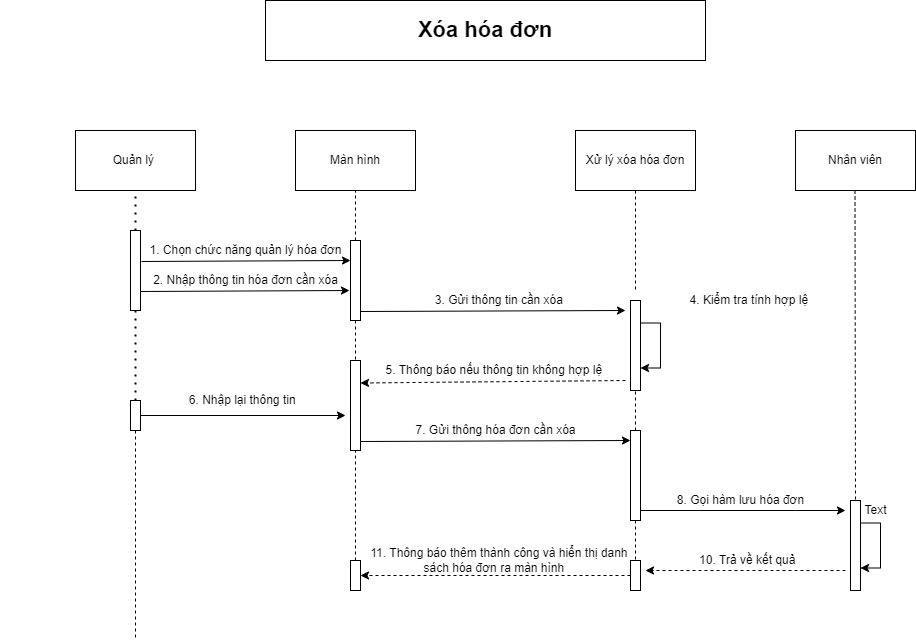

The diagram above was exported from draw.io. Its source (the exported page's mxGraphModel, read from the mxfile embedded in the PNG):
<mxGraphModel dx="1888" dy="649" grid="1" gridSize="10" guides="1" tooltips="1" connect="1" arrows="1" fold="1" page="1" pageScale="1" pageWidth="850" pageHeight="1100" math="0" shadow="0">
  <root>
    <mxCell id="0" />
    <mxCell id="1" parent="0" />
    <mxCell id="Z3bqw4svYmc-A5BI8DNH-1" value="&lt;span style=&quot;font-size: 22px&quot;&gt;&lt;b&gt;Xóa hóa đơn&lt;/b&gt;&lt;/span&gt;" style="rounded=0;whiteSpace=wrap;html=1;" vertex="1" parent="1">
      <mxGeometry x="230" y="50" width="440" height="60" as="geometry" />
    </mxCell>
    <mxCell id="Z3bqw4svYmc-A5BI8DNH-2" value="Quản lý&amp;nbsp;" style="rounded=0;whiteSpace=wrap;html=1;" vertex="1" parent="1">
      <mxGeometry x="40" y="180" width="120" height="60" as="geometry" />
    </mxCell>
    <mxCell id="Z3bqw4svYmc-A5BI8DNH-3" value="Màn hình" style="rounded=0;whiteSpace=wrap;html=1;" vertex="1" parent="1">
      <mxGeometry x="260" y="180" width="120" height="60" as="geometry" />
    </mxCell>
    <mxCell id="Z3bqw4svYmc-A5BI8DNH-4" value="Xử lý xóa hóa đơn" style="rounded=0;whiteSpace=wrap;html=1;" vertex="1" parent="1">
      <mxGeometry x="540" y="180" width="120" height="60" as="geometry" />
    </mxCell>
    <mxCell id="Z3bqw4svYmc-A5BI8DNH-5" value="Nhân viên" style="rounded=0;whiteSpace=wrap;html=1;" vertex="1" parent="1">
      <mxGeometry x="760" y="180" width="120" height="60" as="geometry" />
    </mxCell>
    <mxCell id="Z3bqw4svYmc-A5BI8DNH-6" value="" style="rounded=0;whiteSpace=wrap;html=1;" vertex="1" parent="1">
      <mxGeometry x="95" y="280" width="10" height="80" as="geometry" />
    </mxCell>
    <mxCell id="Z3bqw4svYmc-A5BI8DNH-7" style="edgeStyle=orthogonalEdgeStyle;rounded=0;orthogonalLoop=1;jettySize=auto;html=1;entryX=1;entryY=0.5;entryDx=0;entryDy=0;dashed=1;" edge="1" parent="1" source="Z3bqw4svYmc-A5BI8DNH-8" target="Z3bqw4svYmc-A5BI8DNH-15">
      <mxGeometry relative="1" as="geometry" />
    </mxCell>
    <mxCell id="Z3bqw4svYmc-A5BI8DNH-8" value="" style="rounded=0;whiteSpace=wrap;html=1;" vertex="1" parent="1">
      <mxGeometry x="595" y="610" width="10" height="30" as="geometry" />
    </mxCell>
    <mxCell id="Z3bqw4svYmc-A5BI8DNH-9" value="" style="rounded=0;whiteSpace=wrap;html=1;" vertex="1" parent="1">
      <mxGeometry x="315" y="410" width="10" height="90" as="geometry" />
    </mxCell>
    <mxCell id="Z3bqw4svYmc-A5BI8DNH-10" value="" style="rounded=0;whiteSpace=wrap;html=1;" vertex="1" parent="1">
      <mxGeometry x="315" y="290" width="10" height="80" as="geometry" />
    </mxCell>
    <mxCell id="Z3bqw4svYmc-A5BI8DNH-11" style="edgeStyle=orthogonalEdgeStyle;rounded=0;orthogonalLoop=1;jettySize=auto;html=1;exitX=1;exitY=1;exitDx=0;exitDy=0;" edge="1" parent="1" source="Z3bqw4svYmc-A5BI8DNH-12">
      <mxGeometry relative="1" as="geometry">
        <mxPoint x="810" y="560" as="targetPoint" />
        <Array as="points">
          <mxPoint x="760" y="560" />
          <mxPoint x="760" y="560" />
        </Array>
      </mxGeometry>
    </mxCell>
    <mxCell id="Z3bqw4svYmc-A5BI8DNH-12" value="" style="rounded=0;whiteSpace=wrap;html=1;" vertex="1" parent="1">
      <mxGeometry x="595" y="480" width="10" height="90" as="geometry" />
    </mxCell>
    <mxCell id="Z3bqw4svYmc-A5BI8DNH-13" value="" style="rounded=0;whiteSpace=wrap;html=1;" vertex="1" parent="1">
      <mxGeometry x="595" y="350" width="10" height="90" as="geometry" />
    </mxCell>
    <mxCell id="Z3bqw4svYmc-A5BI8DNH-14" value="" style="rounded=0;whiteSpace=wrap;html=1;" vertex="1" parent="1">
      <mxGeometry x="815" y="550" width="10" height="90" as="geometry" />
    </mxCell>
    <mxCell id="Z3bqw4svYmc-A5BI8DNH-15" value="" style="rounded=0;whiteSpace=wrap;html=1;" vertex="1" parent="1">
      <mxGeometry x="315" y="610" width="10" height="30" as="geometry" />
    </mxCell>
    <mxCell id="Z3bqw4svYmc-A5BI8DNH-16" value="" style="rounded=0;whiteSpace=wrap;html=1;" vertex="1" parent="1">
      <mxGeometry x="95" y="450" width="10" height="30" as="geometry" />
    </mxCell>
    <mxCell id="Z3bqw4svYmc-A5BI8DNH-17" value="" style="endArrow=none;dashed=1;html=1;dashPattern=1 3;strokeWidth=2;rounded=0;entryX=0.5;entryY=1;entryDx=0;entryDy=0;exitX=0.5;exitY=0;exitDx=0;exitDy=0;" edge="1" parent="1" source="Z3bqw4svYmc-A5BI8DNH-6" target="Z3bqw4svYmc-A5BI8DNH-2">
      <mxGeometry width="50" height="50" relative="1" as="geometry">
        <mxPoint x="400" y="390" as="sourcePoint" />
        <mxPoint x="450" y="340" as="targetPoint" />
      </mxGeometry>
    </mxCell>
    <mxCell id="Z3bqw4svYmc-A5BI8DNH-18" value="" style="endArrow=none;dashed=1;html=1;dashPattern=1 3;strokeWidth=2;rounded=0;entryX=0.5;entryY=0;entryDx=0;entryDy=0;exitX=0.5;exitY=1;exitDx=0;exitDy=0;" edge="1" parent="1" source="Z3bqw4svYmc-A5BI8DNH-6" target="Z3bqw4svYmc-A5BI8DNH-16">
      <mxGeometry width="50" height="50" relative="1" as="geometry">
        <mxPoint x="110" y="290" as="sourcePoint" />
        <mxPoint x="110" y="250" as="targetPoint" />
      </mxGeometry>
    </mxCell>
    <mxCell id="Z3bqw4svYmc-A5BI8DNH-19" value="" style="endArrow=none;dashed=1;html=1;rounded=0;entryX=0.5;entryY=1;entryDx=0;entryDy=0;exitX=0.5;exitY=0;exitDx=0;exitDy=0;" edge="1" parent="1" source="Z3bqw4svYmc-A5BI8DNH-10" target="Z3bqw4svYmc-A5BI8DNH-3">
      <mxGeometry width="50" height="50" relative="1" as="geometry">
        <mxPoint x="400" y="390" as="sourcePoint" />
        <mxPoint x="450" y="340" as="targetPoint" />
      </mxGeometry>
    </mxCell>
    <mxCell id="Z3bqw4svYmc-A5BI8DNH-20" value="" style="endArrow=none;dashed=1;html=1;rounded=0;exitX=0.5;exitY=1;exitDx=0;exitDy=0;" edge="1" parent="1" source="Z3bqw4svYmc-A5BI8DNH-4">
      <mxGeometry width="50" height="50" relative="1" as="geometry">
        <mxPoint x="330" y="300" as="sourcePoint" />
        <mxPoint x="600" y="340" as="targetPoint" />
      </mxGeometry>
    </mxCell>
    <mxCell id="Z3bqw4svYmc-A5BI8DNH-21" value="" style="endArrow=none;dashed=1;html=1;rounded=0;" edge="1" parent="1">
      <mxGeometry width="50" height="50" relative="1" as="geometry">
        <mxPoint x="320" y="610" as="sourcePoint" />
        <mxPoint x="320" y="500" as="targetPoint" />
      </mxGeometry>
    </mxCell>
    <mxCell id="Z3bqw4svYmc-A5BI8DNH-22" value="" style="endArrow=none;dashed=1;html=1;rounded=0;entryX=0.5;entryY=0;entryDx=0;entryDy=0;exitX=0.5;exitY=1;exitDx=0;exitDy=0;" edge="1" parent="1" source="Z3bqw4svYmc-A5BI8DNH-10" target="Z3bqw4svYmc-A5BI8DNH-9">
      <mxGeometry width="50" height="50" relative="1" as="geometry">
        <mxPoint x="350" y="320" as="sourcePoint" />
        <mxPoint x="350" y="270" as="targetPoint" />
      </mxGeometry>
    </mxCell>
    <mxCell id="Z3bqw4svYmc-A5BI8DNH-23" value="" style="endArrow=none;dashed=1;html=1;rounded=0;entryX=0.5;entryY=1;entryDx=0;entryDy=0;exitX=0.5;exitY=0;exitDx=0;exitDy=0;" edge="1" parent="1" source="Z3bqw4svYmc-A5BI8DNH-12" target="Z3bqw4svYmc-A5BI8DNH-13">
      <mxGeometry width="50" height="50" relative="1" as="geometry">
        <mxPoint x="610" y="250" as="sourcePoint" />
        <mxPoint x="610" y="370" as="targetPoint" />
      </mxGeometry>
    </mxCell>
    <mxCell id="Z3bqw4svYmc-A5BI8DNH-24" value="" style="endArrow=none;dashed=1;html=1;rounded=0;" edge="1" parent="1">
      <mxGeometry width="50" height="50" relative="1" as="geometry">
        <mxPoint x="600" y="570" as="sourcePoint" />
        <mxPoint x="600" y="610" as="targetPoint" />
      </mxGeometry>
    </mxCell>
    <mxCell id="Z3bqw4svYmc-A5BI8DNH-25" value="" style="endArrow=none;dashed=1;html=1;rounded=0;exitX=0.5;exitY=1;exitDx=0;exitDy=0;" edge="1" parent="1">
      <mxGeometry width="50" height="50" relative="1" as="geometry">
        <mxPoint x="819.5" y="240" as="sourcePoint" />
        <mxPoint x="820" y="550" as="targetPoint" />
      </mxGeometry>
    </mxCell>
    <mxCell id="Z3bqw4svYmc-A5BI8DNH-26" style="edgeStyle=orthogonalEdgeStyle;rounded=0;orthogonalLoop=1;jettySize=auto;html=1;exitX=1;exitY=0.25;exitDx=0;exitDy=0;entryX=1;entryY=0.75;entryDx=0;entryDy=0;" edge="1" parent="1" source="Z3bqw4svYmc-A5BI8DNH-13" target="Z3bqw4svYmc-A5BI8DNH-13">
      <mxGeometry relative="1" as="geometry" />
    </mxCell>
    <mxCell id="Z3bqw4svYmc-A5BI8DNH-27" style="edgeStyle=orthogonalEdgeStyle;rounded=0;orthogonalLoop=1;jettySize=auto;html=1;exitX=1;exitY=0.25;exitDx=0;exitDy=0;entryX=1;entryY=0.75;entryDx=0;entryDy=0;" edge="1" parent="1" source="Z3bqw4svYmc-A5BI8DNH-14" target="Z3bqw4svYmc-A5BI8DNH-14">
      <mxGeometry relative="1" as="geometry" />
    </mxCell>
    <mxCell id="Z3bqw4svYmc-A5BI8DNH-28" value="" style="endArrow=classic;html=1;rounded=0;exitX=1;exitY=0.5;exitDx=0;exitDy=0;" edge="1" parent="1" source="Z3bqw4svYmc-A5BI8DNH-16">
      <mxGeometry width="50" height="50" relative="1" as="geometry">
        <mxPoint x="400" y="390" as="sourcePoint" />
        <mxPoint x="310" y="465" as="targetPoint" />
      </mxGeometry>
    </mxCell>
    <mxCell id="Z3bqw4svYmc-A5BI8DNH-29" value="" style="endArrow=classic;html=1;rounded=0;exitX=1;exitY=0.5;exitDx=0;exitDy=0;entryX=-0.1;entryY=0.675;entryDx=0;entryDy=0;entryPerimeter=0;" edge="1" parent="1">
      <mxGeometry width="50" height="50" relative="1" as="geometry">
        <mxPoint x="106" y="311" as="sourcePoint" />
        <mxPoint x="315" y="310" as="targetPoint" />
      </mxGeometry>
    </mxCell>
    <mxCell id="Z3bqw4svYmc-A5BI8DNH-30" value="" style="endArrow=classic;html=1;rounded=0;exitX=1;exitY=0.5;exitDx=0;exitDy=0;entryX=-0.1;entryY=0.675;entryDx=0;entryDy=0;entryPerimeter=0;" edge="1" parent="1">
      <mxGeometry width="50" height="50" relative="1" as="geometry">
        <mxPoint x="105" y="341" as="sourcePoint" />
        <mxPoint x="314" y="340" as="targetPoint" />
      </mxGeometry>
    </mxCell>
    <mxCell id="Z3bqw4svYmc-A5BI8DNH-31" value="" style="endArrow=classic;html=1;rounded=0;exitX=1;exitY=0.5;exitDx=0;exitDy=0;" edge="1" parent="1">
      <mxGeometry width="50" height="50" relative="1" as="geometry">
        <mxPoint x="325" y="361" as="sourcePoint" />
        <mxPoint x="590" y="360" as="targetPoint" />
      </mxGeometry>
    </mxCell>
    <mxCell id="Z3bqw4svYmc-A5BI8DNH-32" value="" style="endArrow=classic;html=1;rounded=0;exitX=1;exitY=0.5;exitDx=0;exitDy=0;entryX=0;entryY=0;entryDx=0;entryDy=0;" edge="1" parent="1">
      <mxGeometry width="50" height="50" relative="1" as="geometry">
        <mxPoint x="325" y="491" as="sourcePoint" />
        <mxPoint x="595" y="490" as="targetPoint" />
      </mxGeometry>
    </mxCell>
    <mxCell id="Z3bqw4svYmc-A5BI8DNH-33" value="" style="endArrow=classic;html=1;rounded=0;entryX=1;entryY=0.25;entryDx=0;entryDy=0;dashed=1;" edge="1" parent="1" target="Z3bqw4svYmc-A5BI8DNH-9">
      <mxGeometry width="50" height="50" relative="1" as="geometry">
        <mxPoint x="590" y="430" as="sourcePoint" />
        <mxPoint x="450" y="340" as="targetPoint" />
      </mxGeometry>
    </mxCell>
    <mxCell id="Z3bqw4svYmc-A5BI8DNH-34" value="" style="endArrow=classic;html=1;rounded=0;dashed=1;" edge="1" parent="1">
      <mxGeometry width="50" height="50" relative="1" as="geometry">
        <mxPoint x="810" y="620" as="sourcePoint" />
        <mxPoint x="610" y="620" as="targetPoint" />
      </mxGeometry>
    </mxCell>
    <mxCell id="Z3bqw4svYmc-A5BI8DNH-35" value="&amp;nbsp; &amp;nbsp; &amp;nbsp; &amp;nbsp; &amp;nbsp; &amp;nbsp; &amp;nbsp; &amp;nbsp; &amp;nbsp; &amp;nbsp; &amp;nbsp; &amp;nbsp; &amp;nbsp; &amp;nbsp; &amp;nbsp; &amp;nbsp; &amp;nbsp; &amp;nbsp; &amp;nbsp; &amp;nbsp; &amp;nbsp; &amp;nbsp; &amp;nbsp; &amp;nbsp; &amp;nbsp; &amp;nbsp; &amp;nbsp; &amp;nbsp; &amp;nbsp; &amp;nbsp; &amp;nbsp; &amp;nbsp; &amp;nbsp; &amp;nbsp; &amp;nbsp; &amp;nbsp; &amp;nbsp; 3. Gửi thông tin cần xóa" style="text;html=1;align=center;verticalAlign=middle;resizable=0;points=[];autosize=1;strokeColor=none;fillColor=none;fontSize=12;" vertex="1" parent="1">
      <mxGeometry x="145" y="340" width="390" height="20" as="geometry" />
    </mxCell>
    <mxCell id="Z3bqw4svYmc-A5BI8DNH-36" value="&amp;nbsp; &amp;nbsp; &amp;nbsp; &amp;nbsp; &amp;nbsp; &amp;nbsp; &amp;nbsp; &amp;nbsp; &amp;nbsp; &amp;nbsp; &amp;nbsp; &amp;nbsp; &amp;nbsp; &amp;nbsp; &amp;nbsp; &amp;nbsp; &amp;nbsp; &amp;nbsp; &amp;nbsp; &amp;nbsp; &amp;nbsp; &amp;nbsp; &amp;nbsp; &amp;nbsp; &amp;nbsp; &amp;nbsp; &amp;nbsp; &amp;nbsp; &amp;nbsp; &amp;nbsp; &amp;nbsp; &amp;nbsp; &amp;nbsp;5.&amp;nbsp;Thông báo nếu thông tin không hợp lệ" style="text;html=1;align=center;verticalAlign=middle;resizable=0;points=[];autosize=1;strokeColor=none;fillColor=none;fontSize=12;" vertex="1" parent="1">
      <mxGeometry x="125" y="410" width="450" height="20" as="geometry" />
    </mxCell>
    <mxCell id="Z3bqw4svYmc-A5BI8DNH-37" value="&amp;nbsp; &amp;nbsp; &amp;nbsp; &amp;nbsp; &amp;nbsp; &amp;nbsp; &amp;nbsp; &amp;nbsp; &amp;nbsp; &amp;nbsp; &amp;nbsp; &amp;nbsp; &amp;nbsp; &amp;nbsp; &amp;nbsp; &amp;nbsp; &amp;nbsp; &amp;nbsp; &amp;nbsp; &amp;nbsp; &amp;nbsp; &amp;nbsp; &amp;nbsp; &amp;nbsp; &amp;nbsp; &amp;nbsp; &amp;nbsp; &amp;nbsp; &amp;nbsp; &amp;nbsp; &amp;nbsp; &amp;nbsp; &amp;nbsp; 7. Gửi thông hóa đơn cần xóa" style="text;html=1;align=center;verticalAlign=middle;resizable=0;points=[];autosize=1;strokeColor=none;fillColor=none;fontSize=12;" vertex="1" parent="1">
      <mxGeometry x="150" y="470" width="400" height="20" as="geometry" />
    </mxCell>
    <mxCell id="Z3bqw4svYmc-A5BI8DNH-38" value="&amp;nbsp; &amp;nbsp; &amp;nbsp; &amp;nbsp; &amp;nbsp; &amp;nbsp; &amp;nbsp; &amp;nbsp; &amp;nbsp; &amp;nbsp; &amp;nbsp; &amp;nbsp; &amp;nbsp; &amp;nbsp; &amp;nbsp; &amp;nbsp; &amp;nbsp; &amp;nbsp; &amp;nbsp; &amp;nbsp; &amp;nbsp; &amp;nbsp; &amp;nbsp; &amp;nbsp; &amp;nbsp; &amp;nbsp; &amp;nbsp; &amp;nbsp; &amp;nbsp; &amp;nbsp; &amp;nbsp; &amp;nbsp; &amp;nbsp; &amp;nbsp; &amp;nbsp; &amp;nbsp; &amp;nbsp; 11. Thông báo thêm thành công và hiển thị danh&lt;br&gt;&amp;nbsp; &amp;nbsp; &amp;nbsp; &amp;nbsp; &amp;nbsp; &amp;nbsp; &amp;nbsp; &amp;nbsp; &amp;nbsp; &amp;nbsp; &amp;nbsp; &amp;nbsp; &amp;nbsp; &amp;nbsp; &amp;nbsp; &amp;nbsp; &amp;nbsp; &amp;nbsp; &amp;nbsp; &amp;nbsp; &amp;nbsp; &amp;nbsp; &amp;nbsp; &amp;nbsp; &amp;nbsp; &amp;nbsp; &amp;nbsp; &amp;nbsp; &amp;nbsp; &amp;nbsp; &amp;nbsp; &amp;nbsp; &amp;nbsp; &amp;nbsp; &amp;nbsp; &amp;nbsp;sách hóa đơn ra màn hình" style="text;html=1;align=center;verticalAlign=middle;resizable=0;points=[];autosize=1;strokeColor=none;fillColor=none;fontSize=12;" vertex="1" parent="1">
      <mxGeometry x="80" y="595" width="520" height="30" as="geometry" />
    </mxCell>
    <mxCell id="Z3bqw4svYmc-A5BI8DNH-39" value="&amp;nbsp; &amp;nbsp; &amp;nbsp; &amp;nbsp; &amp;nbsp; &amp;nbsp; &amp;nbsp; &amp;nbsp; &amp;nbsp; &amp;nbsp; &amp;nbsp; &amp;nbsp; &amp;nbsp; &amp;nbsp; &amp;nbsp; &amp;nbsp; &amp;nbsp; &amp;nbsp; &amp;nbsp; &amp;nbsp; &amp;nbsp; &amp;nbsp; 4. Kiểm tra tính hợp lệ" style="text;html=1;align=center;verticalAlign=middle;resizable=0;points=[];autosize=1;strokeColor=none;fillColor=none;fontSize=12;" vertex="1" parent="1">
      <mxGeometry x="500" y="340" width="280" height="20" as="geometry" />
    </mxCell>
    <mxCell id="Z3bqw4svYmc-A5BI8DNH-40" value="&amp;nbsp; &amp;nbsp; &amp;nbsp; &amp;nbsp; &amp;nbsp; &amp;nbsp; &amp;nbsp; &amp;nbsp; &amp;nbsp; &amp;nbsp; &amp;nbsp; &amp;nbsp; &amp;nbsp; &amp;nbsp; &amp;nbsp; &amp;nbsp; &amp;nbsp; &amp;nbsp; &amp;nbsp; &amp;nbsp; &amp;nbsp; &amp;nbsp; &amp;nbsp;8. Gọi hàm lưu hóa đơn" style="text;html=1;align=center;verticalAlign=middle;resizable=0;points=[];autosize=1;strokeColor=none;fillColor=none;fontSize=12;" vertex="1" parent="1">
      <mxGeometry x="485" y="540" width="290" height="20" as="geometry" />
    </mxCell>
    <mxCell id="Z3bqw4svYmc-A5BI8DNH-41" value="&amp;nbsp; &amp;nbsp; &amp;nbsp; &amp;nbsp; &amp;nbsp; &amp;nbsp; &amp;nbsp; &amp;nbsp; &amp;nbsp; &amp;nbsp; &amp;nbsp; &amp;nbsp; &amp;nbsp; &amp;nbsp; &amp;nbsp; &amp;nbsp; &amp;nbsp; &amp;nbsp; &amp;nbsp; &amp;nbsp; &amp;nbsp; &amp;nbsp; &amp;nbsp; &amp;nbsp; &amp;nbsp;10. Trả về kết quả" style="text;html=1;align=center;verticalAlign=middle;resizable=0;points=[];autosize=1;strokeColor=none;fillColor=none;fontSize=12;" vertex="1" parent="1">
      <mxGeometry x="495" y="600" width="270" height="20" as="geometry" />
    </mxCell>
    <mxCell id="Z3bqw4svYmc-A5BI8DNH-42" value="Text" style="text;html=1;align=center;verticalAlign=middle;resizable=0;points=[];autosize=1;strokeColor=none;fillColor=none;fontSize=12;" vertex="1" parent="1">
      <mxGeometry x="820" y="550" width="40" height="20" as="geometry" />
    </mxCell>
    <mxCell id="Z3bqw4svYmc-A5BI8DNH-43" value="" style="endArrow=none;dashed=1;html=1;rounded=0;exitX=0.5;exitY=1;exitDx=0;exitDy=0;" edge="1" parent="1">
      <mxGeometry width="50" height="50" relative="1" as="geometry">
        <mxPoint x="100" y="480" as="sourcePoint" />
        <mxPoint x="100" y="690" as="targetPoint" />
      </mxGeometry>
    </mxCell>
    <mxCell id="Z3bqw4svYmc-A5BI8DNH-44" value="&amp;nbsp; &amp;nbsp; &amp;nbsp; &amp;nbsp; &amp;nbsp; &amp;nbsp; &amp;nbsp; &amp;nbsp; &amp;nbsp; &amp;nbsp; &amp;nbsp; &amp;nbsp; &amp;nbsp; &amp;nbsp; &amp;nbsp; &amp;nbsp; &amp;nbsp; &amp;nbsp; &amp;nbsp; &amp;nbsp; &amp;nbsp; 1. Chọn chức năng quản lý hóa đơn" style="text;html=1;align=center;verticalAlign=middle;resizable=0;points=[];autosize=1;strokeColor=none;fillColor=none;" vertex="1" parent="1">
      <mxGeometry x="-35" y="290" width="350" height="20" as="geometry" />
    </mxCell>
    <mxCell id="Z3bqw4svYmc-A5BI8DNH-45" value="&amp;nbsp; &amp;nbsp; &amp;nbsp; &amp;nbsp; &amp;nbsp; &amp;nbsp; &amp;nbsp; &amp;nbsp; &amp;nbsp; &amp;nbsp; &amp;nbsp; &amp;nbsp; &amp;nbsp; &amp;nbsp; &amp;nbsp; &amp;nbsp; &amp;nbsp; &amp;nbsp; &amp;nbsp; &amp;nbsp; &amp;nbsp; 2. Nhập thông tin hóa đơn cần xóa" style="text;html=1;align=center;verticalAlign=middle;resizable=0;points=[];autosize=1;strokeColor=none;fillColor=none;" vertex="1" parent="1">
      <mxGeometry x="-30" y="320" width="340" height="20" as="geometry" />
    </mxCell>
    <mxCell id="Z3bqw4svYmc-A5BI8DNH-46" value="&amp;nbsp; &amp;nbsp; &amp;nbsp; &amp;nbsp; &amp;nbsp; &amp;nbsp; &amp;nbsp; &amp;nbsp; &amp;nbsp; &amp;nbsp; &amp;nbsp; &amp;nbsp; &amp;nbsp; &amp;nbsp; &amp;nbsp; &amp;nbsp; &amp;nbsp; 6. Nhập lại thông tin" style="text;html=1;align=center;verticalAlign=middle;resizable=0;points=[];autosize=1;strokeColor=none;fillColor=none;" vertex="1" parent="1">
      <mxGeometry x="30" y="440" width="240" height="20" as="geometry" />
    </mxCell>
  </root>
</mxGraphModel>